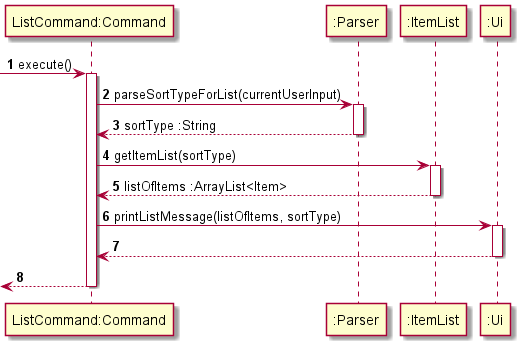

The diagram above was rendered by PlantUML. Its source (embedded in the PNG):
@startuml
'https://plantuml.com/class-diagram

autonumber

-> "ListCommand:Command": execute()
activate "ListCommand:Command"

"ListCommand:Command" -> ":Parser": parseSortTypeForList(currentUserInput)
activate ":Parser"
"ListCommand:Command" <-- ":Parser": sortType :String
deactivate ":Parser"
"ListCommand:Command" -> ":ItemList": getItemList(sortType)
activate ":ItemList"
"ListCommand:Command" <--":ItemList": listOfItems :ArrayList<Item>
deactivate ":ItemList"
"ListCommand:Command" -> ":Ui": printListMessage(listOfItems, sortType)
activate ":Ui"
"ListCommand:Command" <-- ":Ui"
deactivate ":Ui"

<-- "ListCommand:Command"
deactivate "ListCommand:Command"

@enduml